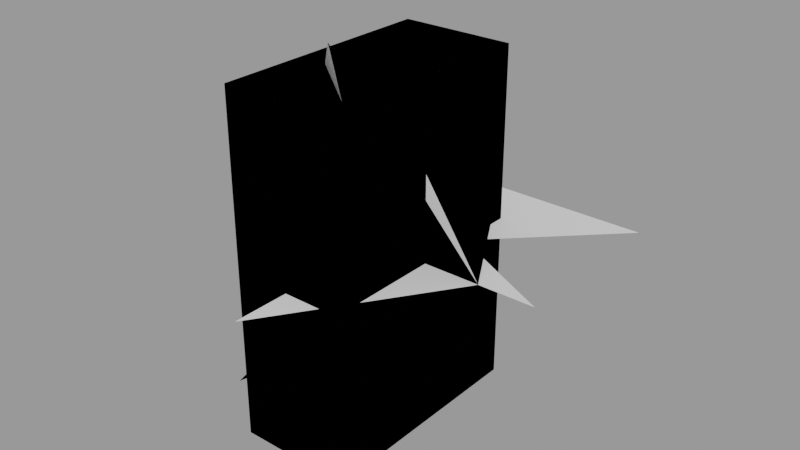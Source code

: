 # Source: auto_zero.blend  (saved by Blender 3.3.6; exported with 4.5.12 LTS)
import bpy
from mathutils import Matrix  # noqa: F401  (used for matrix-valued properties, if any)

bpy.ops.wm.read_factory_settings(use_empty=True)
scene = bpy.context.scene
scene.name = 'Normals'

# ---- node groups
ng_auto_smooth = bpy.data.node_groups.new('Auto Smooth', 'GeometryNodeTree')
_s = ng_auto_smooth.interface.new_socket(name='Geometry', in_out='OUTPUT', socket_type='NodeSocketGeometry')
_s = ng_auto_smooth.interface.new_socket(name='Geometry', in_out='INPUT', socket_type='NodeSocketGeometry')
_s = ng_auto_smooth.interface.new_socket(name='Angle', in_out='INPUT', socket_type='NodeSocketFloat')
_s.subtype = 'ANGLE'
_s.min_value = 0.0
_s.max_value = 3.142
ng_auto_smooth.is_modifier = True
_N = ng_auto_smooth.nodes; _L = ng_auto_smooth.links
n0 = _N.new('NodeGroupOutput'); n0.name = 'Group Output'; n0.location = (480, -100)
n1 = _N.new('NodeGroupInput'); n1.name = 'Group Input'; n1.location = (-420, -300)
n2 = _N.new('NodeGroupInput'); n2.name = 'Group Input.001'; n2.location = (-60, -100)
n3 = _N.new('GeometryNodeSetShadeSmooth'); n3.name = 'Set Shade Smooth'; n3.location = (120, -100)
n3.domain = 'EDGE'
n4 = _N.new('GeometryNodeSetShadeSmooth'); n4.name = 'Set Shade Smooth.001'; n4.location = (300, -100)
n5 = _N.new('GeometryNodeInputMeshEdgeAngle'); n5.name = 'Edge Angle'; n5.location = (-420, -220)
n6 = _N.new('GeometryNodeInputEdgeSmooth'); n6.name = 'Is Edge Smooth'; n6.location = (-60, -160)
n7 = _N.new('GeometryNodeInputShadeSmooth'); n7.name = 'Is Face Smooth'; n7.location = (-240, -340)
n8 = _N.new('FunctionNodeBooleanMath'); n8.name = 'Boolean Math'; n8.location = (-60, -220)
n9 = _N.new('FunctionNodeCompare'); n9.name = 'Compare'; n9.location = (-240, -180)
n9.operation = 'LESS_EQUAL'
_L.new(n5.outputs[0], n9.inputs[0])
_L.new(n4.outputs[0], n0.inputs[0])
_L.new(n1.outputs[1], n9.inputs[1])
_L.new(n9.outputs[0], n8.inputs[0])
_L.new(n7.outputs[0], n8.inputs[1])
_L.new(n2.outputs[0], n3.inputs[0])
_L.new(n6.outputs[0], n3.inputs[1])
_L.new(n3.outputs[0], n4.inputs[0])
_L.new(n8.outputs[0], n3.inputs[2])
n0.is_active_output = True

# ---- meshes
me_auto_zero = bpy.data.meshes.new('Auto_zero')
me_auto_zero.from_pydata([(0.0, 0.0, 0.0), (2.0, 0.0, 0.0), (0.0, 3.0, 0.0), (1.0, -2.0, 4.0), (0.0, 0.0, 0.0), (2.0, 0.0, 0.0), (0.0, 3.0, 0.0), (1.0, -2.0, 4.0), (0.0, 0.0, 0.0), (2.0, 0.0, 0.0), (0.0, 3.0, 0.0), (1.0, -2.0, 4.0), (0.0, 0.0, 0.0), (2.0, 0.0, 0.0), (0.0, 3.0, 0.0), (1.0, -2.0, 4.0), (0.0, 0.0, 0.0), (2.0, 0.0, 0.0), (0.0, 3.0, 0.0), (1.0, -2.0, 4.0), (0.0, 0.0, 0.0), (2.0, 0.0, 0.0), (0.0, 3.0, 0.0), (1.0, -2.0, 4.0), (0.0, 0.0, 0.0), (2.0, 0.0, 0.0), (0.0, 3.0, 0.0), (1.0, -2.0, 4.0), (0.0, -3.0, -1.0), (0.0, 0.0, 0.0), (2.0, 0.0, 0.0), (0.0, 3.0, 0.0), (1.0, -2.0, 4.0), (0.0, -3.0, -1.0), (0.0, 0.0, 0.0), (2.0, 0.0, 0.0), (0.0, 3.0, 0.0), (1.0, -2.0, 4.0), (-2.0, 1.0, 2.0), (0.0, 0.0, 0.0), (2.0, 0.0, 0.0), (0.0, 3.0, 0.0), (1.0, -2.0, 4.0), (-2.0, 1.0, 2.0), (0.0, 0.0, 0.0), (2.0, 0.0, 0.0), (1.0, 2.0, 1.0), (-1.0, 1.0, 2.0), (-2.0, -1.0, 0.0), (0.0, 0.0, 0.0), (2.0, 0.0, 0.0), (1.0, 2.0, 1.0), (-1.0, 1.0, 2.0), (-2.0, -1.0, 0.0), (-1.0, -2.0, -3.0), (1.0, -2.0, -3.0), (1.0, 2.0, -3.0), (-1.0, 2.0, -3.0), (-1.0, -2.0, 3.0), (1.0, -2.0, 3.0), (1.0, 2.0, 3.0), (-1.0, 2.0, 3.0), (-1.0, -2.0, -3.0), (1.0, -2.0, -3.0), (1.0, 2.0, -3.0), (-1.0, 2.0, -3.0), (-1.0, -2.0, 3.0), (1.0, -2.0, 3.0), (1.0, 2.0, 3.0), (-1.0, 2.0, 3.0), (0.0, 0.0, 0.0), (3.0, 0.0, 0.0), (1.0, 1.0, 0.0), (3.0, 3.0, 0.0), (0.0, 3.0, 0.0), (0.0, 0.0, 0.0), (2.0, 0.0, 0.0), (0.0, 3.0, 0.0), (0.0, -0.0001, 3.0), (0.0, 0.0, 0.0), (2.0, 0.0, 0.0), (0.0, 3.0, 0.0), (0.0, 0.0, 3.0), (0.0, 0.0, 0.0), (2.0, 0.0, 0.0), (0.0, 3.0, 0.0), (0.0, 0.0001, 3.0), (0.0, 0.0, 0.0), (2.0, 0.0, 0.0), (0.0, 3.0, 0.0), (0.0, -3.0, 0.0)], [], [(0, 1, 2), (1, 0, 3), (4, 5, 6), (5, 4, 7), (8, 9, 10), (9, 8, 11), (12, 13, 14), (13, 12, 15), (16, 17, 18), (16, 17, 19), (20, 21, 22), (20, 21, 23), (24, 25, 26), (25, 24, 27), (24, 25, 28), (29, 30, 31), (30, 29, 32), (29, 30, 33), (34, 35, 36), (34, 37, 38), (39, 40, 41), (39, 42, 43), (44, 45, 46), (44, 46, 47), (44, 47, 48), (49, 50, 51), (49, 51, 52), (49, 52, 53), (57, 56, 55, 54), (58, 59, 60, 61), (54, 55, 59, 58), (55, 56, 60, 59), (56, 57, 61, 60), (57, 54, 58, 61), (65, 64, 63, 62), (66, 67, 68, 69), (62, 63, 67, 66), (63, 64, 68, 67), (64, 65, 69, 68), (65, 62, 66, 69), (70, 71, 72, 73, 74), (75, 76, 77), (76, 75, 78), (79, 80, 81), (80, 79, 82), (83, 84, 85), (84, 83, 86), (87, 88, 89), (88, 87, 90)])
me_auto_zero.polygons.foreach_set('use_smooth', [1, 1, 1, 1, 0, 1, 0, 0, 1, 1, 1, 1, 1, 1, 1, 1, 1, 1, 1, 1, 1, 1, 1, 1, 1, 1, 1, 1, 1, 1, 1, 1, 1, 1, 0, 1, 0, 1, 1, 1, 1, 1, 1, 1, 1, 1, 1, 1, 1])
_k = set([(4, 5), (21, 22), (30, 31), (39, 40), (49, 52), (64, 68), (65, 69)])
me_auto_zero.attributes.new('sharp_edge', 'BOOLEAN', 'EDGE').data.foreach_set('value', [ (min(e.vertices), max(e.vertices)) in _k for e in me_auto_zero.edges])
me_auto_zero.update()

# ---- objects
ob_auto_zero = bpy.data.objects.new('Auto_zero', me_auto_zero)

# ---- transforms, parenting, visibility, modifiers, constraints
ob_auto_zero.location = (0.0, 0.0, 0.0)
_m = ob_auto_zero.modifiers.new('Auto Smooth', 'NODES')
_m.node_group = ng_auto_smooth

# ---- collection membership
scene.collection.objects.link(ob_auto_zero)

# ---- scene / render settings (as saved in the file)
scene.frame_start = 1; scene.frame_end = 250; scene.frame_set(1)
scene.render.engine = 'BLENDER_EEVEE_NEXT'
scene.cycles.sampling_pattern = 'TABULATED_SOBOL'
scene.cycles.use_light_tree = False
scene.view_settings.view_transform = 'Filmic'
scene.unit_settings.scale_length = 0.01
bpy.context.view_layer.update()

# ---- added for rendering (the .blend has no active camera and no usable light): camera, sun + grey world if the file has none
cam_auto = bpy.data.cameras.new('AutoCamera')
cam_auto.lens = 50.0
cam_auto.sensor_width = 36.0
cam_auto.clip_end = 1000.0
ob_auto_camera = bpy.data.objects.new('AutoCamera', cam_auto)
scene.collection.objects.link(ob_auto_camera)
ob_auto_camera.location = (10.2038, -11.6446, 8.26307)
ob_auto_camera.rotation_euler = (1.09748, -7.21219e-08, 0.694738)
scene.camera = ob_auto_camera
light_auto_sun = bpy.data.lights.new('AutoSun', 'SUN')
light_auto_sun.energy = 3.0
light_auto_sun.angle = 0.0523599
ob_auto_sun = bpy.data.objects.new('AutoSun', light_auto_sun)
scene.collection.objects.link(ob_auto_sun)
ob_auto_sun.rotation_euler = (0.872665, 0.174533, 0.523599)
if scene.world is None:
    world_auto = bpy.data.worlds.new('AutoWorld')
    world_auto.color = (0.3, 0.3, 0.3)
    scene.world = world_auto
bpy.context.view_layer.update()
